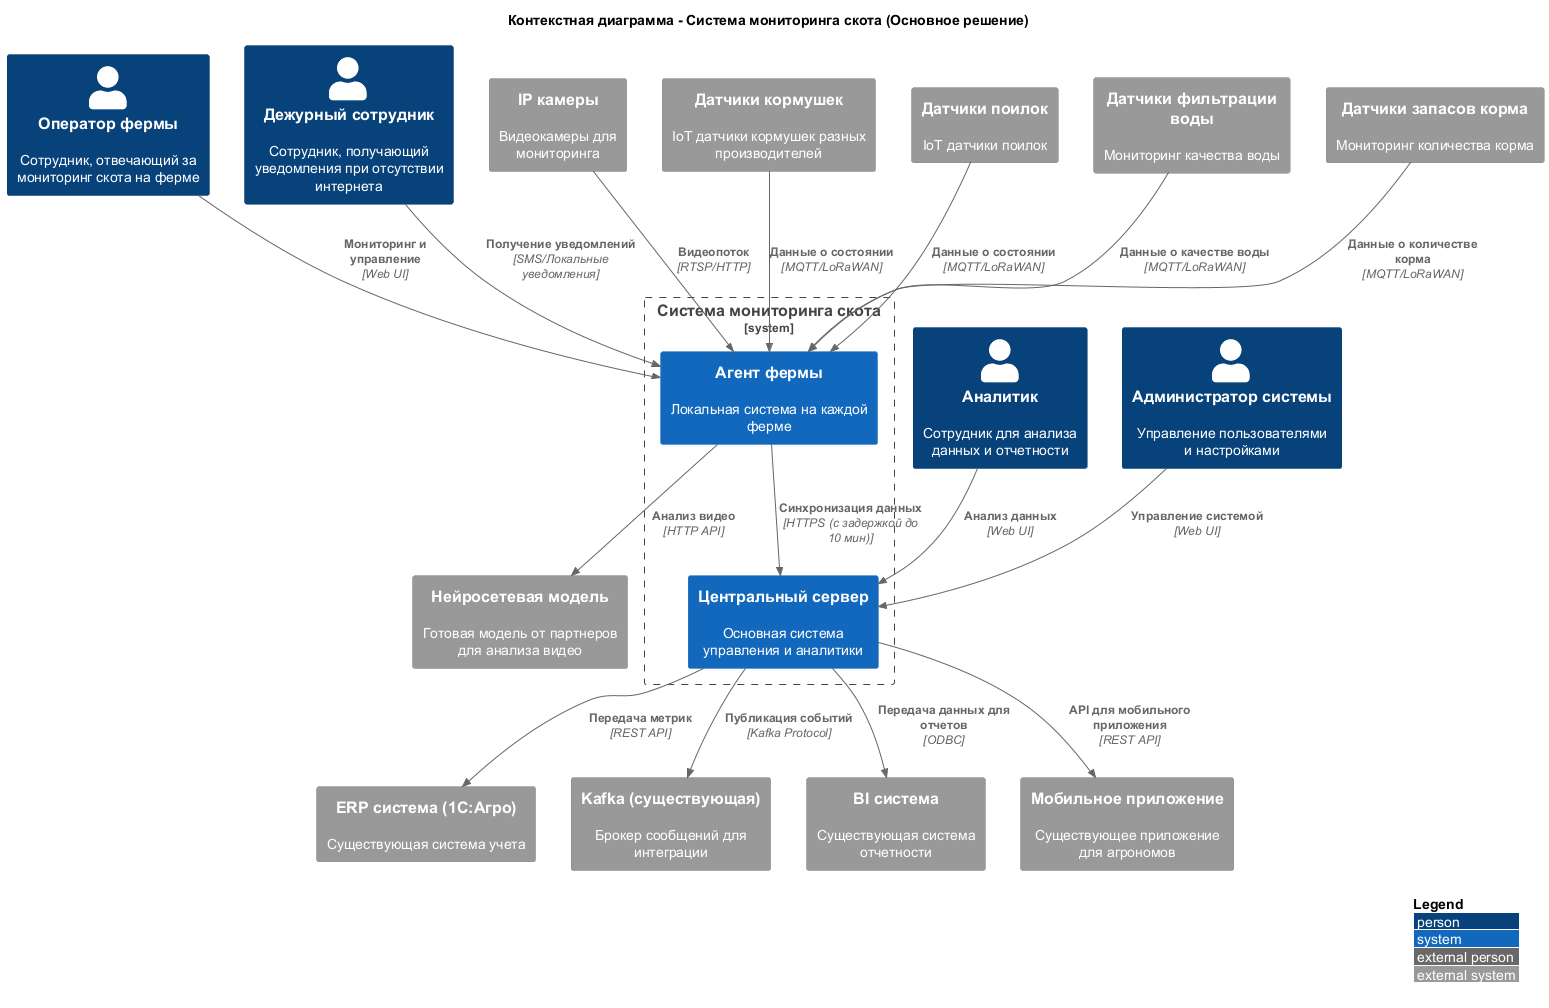

The diagram above was rendered by PlantUML. Its source (embedded in the PNG):
@startuml Контекстная_диаграмма_Основное_решение

!include https://raw.githubusercontent.com/plantuml-stdlib/C4-PlantUML/master/C4_Context.puml

LAYOUT_WITH_LEGEND()

title Контекстная диаграмма - Система мониторинга скота (Основное решение)

Person(оператор, "Оператор фермы", "Сотрудник, отвечающий за мониторинг скота на ферме")
Person(дежурный, "Дежурный сотрудник", "Сотрудник, получающий уведомления при отсутствии интернета")
Person(аналитик, "Аналитик", "Сотрудник для анализа данных и отчетности")
Person(администратор, "Администратор системы", "Управление пользователями и настройками")

System_Boundary(система_мониторинга, "Система мониторинга скота") {
    System(центральный_сервер, "Центральный сервер", "Основная система управления и аналитики")
    System(агент_фермы, "Агент фермы", "Локальная система на каждой ферме")
}

System_Ext(erp, "ERP система (1С:Агро)", "Существующая система учета")
System_Ext(kafka, "Kafka (существующая)", "Брокер сообщений для интеграции")
System_Ext(bi, "BI система", "Существующая система отчетности")
System_Ext(мобильное_приложение, "Мобильное приложение", "Существующее приложение для агрономов")

System_Ext(камеры, "IP камеры", "Видеокамеры для мониторинга")
System_Ext(датчики_кормушки, "Датчики кормушек", "IoT датчики кормушек разных производителей")
System_Ext(датчики_поилки, "Датчики поилок", "IoT датчики поилок")
System_Ext(датчики_фильтрации, "Датчики фильтрации воды", "Мониторинг качества воды")
System_Ext(датчики_запасов, "Датчики запасов корма", "Мониторинг количества корма")

System_Ext(нейросеть, "Нейросетевая модель", "Готовая модель от партнеров для анализа видео")

' Основные взаимодействия
Rel(оператор, агент_фермы, "Мониторинг и управление", "Web UI")
Rel(дежурный, агент_фермы, "Получение уведомлений", "SMS/Локальные уведомления")
Rel(аналитик, центральный_сервер, "Анализ данных", "Web UI")
Rel(администратор, центральный_сервер, "Управление системой", "Web UI")

' Интеграция с существующими системами
Rel(центральный_сервер, erp, "Передача метрик", "REST API")
Rel(центральный_сервер, kafka, "Публикация событий", "Kafka Protocol")
Rel(центральный_сервер, bi, "Передача данных для отчетов", "ODBC")
Rel(центральный_сервер, мобильное_приложение, "API для мобильного приложения", "REST API")

' Взаимодействие с IoT устройствами
Rel(камеры, агент_фермы, "Видеопоток", "RTSP/HTTP")
Rel(датчики_кормушки, агент_фермы, "Данные о состоянии", "MQTT/LoRaWAN")
Rel(датчики_поилки, агент_фермы, "Данные о состоянии", "MQTT/LoRaWAN")
Rel(датчики_фильтрации, агент_фермы, "Данные о качестве воды", "MQTT/LoRaWAN")
Rel(датчики_запасов, агент_фермы, "Данные о количестве корма", "MQTT/LoRaWAN")

' Синхронизация между агентами и центральным сервером
Rel(агент_фермы, центральный_сервер, "Синхронизация данных", "HTTPS (с задержкой до 10 мин)")

' Интеграция с нейросетью
Rel(агент_фермы, нейросеть, "Анализ видео", "HTTP API")

@enduml